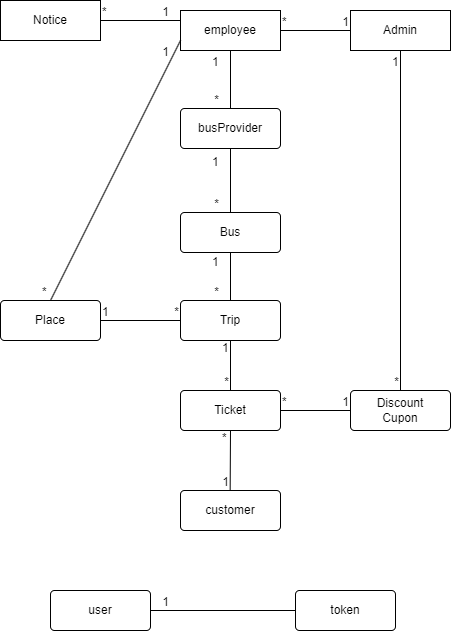

The diagram above was exported from draw.io. Its source (the exported page's mxGraphModel, read from the mxfile embedded in the PNG):
<mxGraphModel dx="1658" dy="820" grid="1" gridSize="10" guides="1" tooltips="1" connect="1" arrows="1" fold="1" page="1" pageScale="1" pageWidth="850" pageHeight="1100" math="0" shadow="0" extFonts="Permanent Marker^https://fonts.googleapis.com/css?family=Permanent+Marker">
  <root>
    <mxCell id="0" />
    <mxCell id="1" parent="0" />
    <mxCell id="iqOgjXdFHUQfgh5M2iP7-1" value="Admin" style="whiteSpace=wrap;html=1;align=center;" parent="1" vertex="1">
      <mxGeometry x="480" y="280" width="100" height="40" as="geometry" />
    </mxCell>
    <mxCell id="iqOgjXdFHUQfgh5M2iP7-2" value="employee" style="whiteSpace=wrap;html=1;align=center;" parent="1" vertex="1">
      <mxGeometry x="310" y="280" width="100" height="40" as="geometry" />
    </mxCell>
    <mxCell id="iqOgjXdFHUQfgh5M2iP7-3" value="Discount&lt;br style=&quot;border-color: var(--border-color);&quot;&gt;Cupon" style="rounded=1;arcSize=10;whiteSpace=wrap;html=1;align=center;" parent="1" vertex="1">
      <mxGeometry x="480" y="660" width="100" height="40" as="geometry" />
    </mxCell>
    <mxCell id="iqOgjXdFHUQfgh5M2iP7-4" value="busProvider" style="rounded=1;arcSize=10;whiteSpace=wrap;html=1;align=center;" parent="1" vertex="1">
      <mxGeometry x="310" y="378" width="100" height="40" as="geometry" />
    </mxCell>
    <mxCell id="lY5ZddusULUBMC3XT2H9-2" value="Bus" style="rounded=1;arcSize=10;whiteSpace=wrap;html=1;align=center;" parent="1" vertex="1">
      <mxGeometry x="310" y="482" width="100" height="40" as="geometry" />
    </mxCell>
    <mxCell id="lY5ZddusULUBMC3XT2H9-3" value="Ticket" style="rounded=1;arcSize=10;whiteSpace=wrap;html=1;align=center;" parent="1" vertex="1">
      <mxGeometry x="310" y="660" width="100" height="40" as="geometry" />
    </mxCell>
    <mxCell id="lY5ZddusULUBMC3XT2H9-4" value="customer" style="rounded=1;arcSize=10;whiteSpace=wrap;html=1;align=center;" parent="1" vertex="1">
      <mxGeometry x="310" y="760" width="100" height="40" as="geometry" />
    </mxCell>
    <mxCell id="lY5ZddusULUBMC3XT2H9-5" value="Trip" style="rounded=1;arcSize=10;whiteSpace=wrap;html=1;align=center;" parent="1" vertex="1">
      <mxGeometry x="310" y="570" width="100" height="40" as="geometry" />
    </mxCell>
    <mxCell id="lY5ZddusULUBMC3XT2H9-7" value="" style="endArrow=none;html=1;rounded=0;exitX=1;exitY=0.5;exitDx=0;exitDy=0;entryX=0;entryY=0.5;entryDx=0;entryDy=0;" parent="1" source="lY5ZddusULUBMC3XT2H9-3" target="iqOgjXdFHUQfgh5M2iP7-3" edge="1">
      <mxGeometry relative="1" as="geometry">
        <mxPoint x="440" y="620" as="sourcePoint" />
        <mxPoint x="600" y="620" as="targetPoint" />
      </mxGeometry>
    </mxCell>
    <mxCell id="lY5ZddusULUBMC3XT2H9-8" value="*" style="resizable=0;html=1;whiteSpace=wrap;align=left;verticalAlign=bottom;" parent="lY5ZddusULUBMC3XT2H9-7" connectable="0" vertex="1">
      <mxGeometry x="-1" relative="1" as="geometry" />
    </mxCell>
    <mxCell id="lY5ZddusULUBMC3XT2H9-9" value="1" style="resizable=0;html=1;whiteSpace=wrap;align=right;verticalAlign=bottom;" parent="lY5ZddusULUBMC3XT2H9-7" connectable="0" vertex="1">
      <mxGeometry x="1" relative="1" as="geometry" />
    </mxCell>
    <mxCell id="lY5ZddusULUBMC3XT2H9-15" value="" style="endArrow=none;html=1;rounded=0;exitX=0.5;exitY=1;exitDx=0;exitDy=0;entryX=0.5;entryY=0;entryDx=0;entryDy=0;" parent="1" source="lY5ZddusULUBMC3XT2H9-5" target="lY5ZddusULUBMC3XT2H9-3" edge="1">
      <mxGeometry relative="1" as="geometry">
        <mxPoint x="360" y="620" as="sourcePoint" />
        <mxPoint x="520" y="620" as="targetPoint" />
      </mxGeometry>
    </mxCell>
    <mxCell id="lY5ZddusULUBMC3XT2H9-16" value="1" style="resizable=0;html=1;whiteSpace=wrap;align=left;verticalAlign=bottom;" parent="lY5ZddusULUBMC3XT2H9-15" connectable="0" vertex="1">
      <mxGeometry x="-1" relative="1" as="geometry">
        <mxPoint x="-10" y="16" as="offset" />
      </mxGeometry>
    </mxCell>
    <mxCell id="lY5ZddusULUBMC3XT2H9-17" value="*" style="resizable=0;html=1;whiteSpace=wrap;align=right;verticalAlign=bottom;" parent="lY5ZddusULUBMC3XT2H9-15" connectable="0" vertex="1">
      <mxGeometry x="1" relative="1" as="geometry" />
    </mxCell>
    <mxCell id="lY5ZddusULUBMC3XT2H9-18" value="" style="endArrow=none;html=1;rounded=0;exitX=0.5;exitY=1;exitDx=0;exitDy=0;entryX=0.5;entryY=0;entryDx=0;entryDy=0;" parent="1" source="lY5ZddusULUBMC3XT2H9-2" target="lY5ZddusULUBMC3XT2H9-5" edge="1">
      <mxGeometry relative="1" as="geometry">
        <mxPoint x="350" y="550" as="sourcePoint" />
        <mxPoint x="510" y="550" as="targetPoint" />
      </mxGeometry>
    </mxCell>
    <mxCell id="lY5ZddusULUBMC3XT2H9-19" value="1" style="resizable=0;html=1;whiteSpace=wrap;align=left;verticalAlign=bottom;" parent="lY5ZddusULUBMC3XT2H9-18" connectable="0" vertex="1">
      <mxGeometry x="-1" relative="1" as="geometry">
        <mxPoint x="-20" y="18" as="offset" />
      </mxGeometry>
    </mxCell>
    <mxCell id="lY5ZddusULUBMC3XT2H9-20" value="*" style="resizable=0;html=1;whiteSpace=wrap;align=right;verticalAlign=bottom;" parent="lY5ZddusULUBMC3XT2H9-18" connectable="0" vertex="1">
      <mxGeometry x="1" relative="1" as="geometry">
        <mxPoint x="-10" as="offset" />
      </mxGeometry>
    </mxCell>
    <mxCell id="lY5ZddusULUBMC3XT2H9-21" value="" style="endArrow=none;html=1;rounded=0;exitX=0.5;exitY=1;exitDx=0;exitDy=0;entryX=0.5;entryY=0;entryDx=0;entryDy=0;" parent="1" source="iqOgjXdFHUQfgh5M2iP7-4" target="lY5ZddusULUBMC3XT2H9-2" edge="1">
      <mxGeometry relative="1" as="geometry">
        <mxPoint x="370" y="450" as="sourcePoint" />
        <mxPoint x="530" y="450" as="targetPoint" />
      </mxGeometry>
    </mxCell>
    <mxCell id="lY5ZddusULUBMC3XT2H9-22" value="1" style="resizable=0;html=1;whiteSpace=wrap;align=left;verticalAlign=bottom;" parent="lY5ZddusULUBMC3XT2H9-21" connectable="0" vertex="1">
      <mxGeometry x="-1" relative="1" as="geometry">
        <mxPoint x="-20" y="22" as="offset" />
      </mxGeometry>
    </mxCell>
    <mxCell id="lY5ZddusULUBMC3XT2H9-23" value="*" style="resizable=0;html=1;whiteSpace=wrap;align=right;verticalAlign=bottom;" parent="lY5ZddusULUBMC3XT2H9-21" connectable="0" vertex="1">
      <mxGeometry x="1" relative="1" as="geometry">
        <mxPoint x="-10" as="offset" />
      </mxGeometry>
    </mxCell>
    <mxCell id="lY5ZddusULUBMC3XT2H9-24" value="" style="endArrow=none;html=1;rounded=0;exitX=0.5;exitY=1;exitDx=0;exitDy=0;entryX=0.5;entryY=0;entryDx=0;entryDy=0;" parent="1" source="iqOgjXdFHUQfgh5M2iP7-2" target="iqOgjXdFHUQfgh5M2iP7-4" edge="1">
      <mxGeometry relative="1" as="geometry">
        <mxPoint x="410" y="360" as="sourcePoint" />
        <mxPoint x="570" y="360" as="targetPoint" />
      </mxGeometry>
    </mxCell>
    <mxCell id="lY5ZddusULUBMC3XT2H9-25" value="1" style="resizable=0;html=1;whiteSpace=wrap;align=left;verticalAlign=bottom;" parent="lY5ZddusULUBMC3XT2H9-24" connectable="0" vertex="1">
      <mxGeometry x="-1" relative="1" as="geometry">
        <mxPoint x="-20" y="20" as="offset" />
      </mxGeometry>
    </mxCell>
    <mxCell id="lY5ZddusULUBMC3XT2H9-26" value="*" style="resizable=0;html=1;whiteSpace=wrap;align=right;verticalAlign=bottom;" parent="lY5ZddusULUBMC3XT2H9-24" connectable="0" vertex="1">
      <mxGeometry x="1" relative="1" as="geometry">
        <mxPoint x="-10" as="offset" />
      </mxGeometry>
    </mxCell>
    <mxCell id="lY5ZddusULUBMC3XT2H9-31" value="" style="endArrow=none;html=1;rounded=0;exitX=0.5;exitY=1;exitDx=0;exitDy=0;entryX=0.5;entryY=0;entryDx=0;entryDy=0;" parent="1" source="lY5ZddusULUBMC3XT2H9-3" edge="1">
      <mxGeometry relative="1" as="geometry">
        <mxPoint x="359.65999999999997" y="710" as="sourcePoint" />
        <mxPoint x="359.65999999999997" y="760" as="targetPoint" />
        <Array as="points">
          <mxPoint x="359.65999999999997" y="760" />
        </Array>
      </mxGeometry>
    </mxCell>
    <mxCell id="lY5ZddusULUBMC3XT2H9-32" value="*" style="resizable=0;html=1;whiteSpace=wrap;align=left;verticalAlign=bottom;" parent="lY5ZddusULUBMC3XT2H9-31" connectable="0" vertex="1">
      <mxGeometry x="-1" relative="1" as="geometry">
        <mxPoint x="-10" y="16" as="offset" />
      </mxGeometry>
    </mxCell>
    <mxCell id="lY5ZddusULUBMC3XT2H9-33" value="1" style="resizable=0;html=1;whiteSpace=wrap;align=right;verticalAlign=bottom;" parent="lY5ZddusULUBMC3XT2H9-31" connectable="0" vertex="1">
      <mxGeometry x="1" relative="1" as="geometry" />
    </mxCell>
    <mxCell id="NtLUO8HvbD7dbvuK96dG-4" value="" style="endArrow=none;html=1;rounded=0;exitX=1;exitY=0.5;exitDx=0;exitDy=0;entryX=0;entryY=0.5;entryDx=0;entryDy=0;" parent="1" source="iqOgjXdFHUQfgh5M2iP7-2" target="iqOgjXdFHUQfgh5M2iP7-1" edge="1">
      <mxGeometry relative="1" as="geometry">
        <mxPoint x="430" y="340" as="sourcePoint" />
        <mxPoint x="590" y="340" as="targetPoint" />
      </mxGeometry>
    </mxCell>
    <mxCell id="NtLUO8HvbD7dbvuK96dG-5" value="*" style="resizable=0;html=1;whiteSpace=wrap;align=left;verticalAlign=bottom;" parent="NtLUO8HvbD7dbvuK96dG-4" connectable="0" vertex="1">
      <mxGeometry x="-1" relative="1" as="geometry" />
    </mxCell>
    <mxCell id="NtLUO8HvbD7dbvuK96dG-6" value="1" style="resizable=0;html=1;whiteSpace=wrap;align=right;verticalAlign=bottom;" parent="NtLUO8HvbD7dbvuK96dG-4" connectable="0" vertex="1">
      <mxGeometry x="1" relative="1" as="geometry" />
    </mxCell>
    <mxCell id="NtLUO8HvbD7dbvuK96dG-8" value="" style="endArrow=none;html=1;rounded=0;exitX=0.5;exitY=1;exitDx=0;exitDy=0;entryX=0.5;entryY=0;entryDx=0;entryDy=0;" parent="1" source="iqOgjXdFHUQfgh5M2iP7-1" target="iqOgjXdFHUQfgh5M2iP7-3" edge="1">
      <mxGeometry relative="1" as="geometry">
        <mxPoint x="620" y="360" as="sourcePoint" />
        <mxPoint x="530" y="380.0000000000001" as="targetPoint" />
      </mxGeometry>
    </mxCell>
    <mxCell id="NtLUO8HvbD7dbvuK96dG-9" value="1" style="resizable=0;html=1;whiteSpace=wrap;align=left;verticalAlign=bottom;" parent="NtLUO8HvbD7dbvuK96dG-8" connectable="0" vertex="1">
      <mxGeometry x="-1" relative="1" as="geometry">
        <mxPoint x="-10" y="20" as="offset" />
      </mxGeometry>
    </mxCell>
    <mxCell id="NtLUO8HvbD7dbvuK96dG-10" value="*" style="resizable=0;html=1;whiteSpace=wrap;align=right;verticalAlign=bottom;" parent="NtLUO8HvbD7dbvuK96dG-8" connectable="0" vertex="1">
      <mxGeometry x="1" relative="1" as="geometry" />
    </mxCell>
    <mxCell id="NtLUO8HvbD7dbvuK96dG-11" value="Notice" style="whiteSpace=wrap;html=1;align=center;" parent="1" vertex="1">
      <mxGeometry x="130" y="270" width="100" height="40" as="geometry" />
    </mxCell>
    <mxCell id="NtLUO8HvbD7dbvuK96dG-12" value="" style="endArrow=none;html=1;rounded=0;entryX=0;entryY=0.25;entryDx=0;entryDy=0;exitX=1;exitY=0.5;exitDx=0;exitDy=0;" parent="1" source="NtLUO8HvbD7dbvuK96dG-11" target="iqOgjXdFHUQfgh5M2iP7-2" edge="1">
      <mxGeometry relative="1" as="geometry">
        <mxPoint x="250" y="300" as="sourcePoint" />
        <mxPoint x="300" y="299.66" as="targetPoint" />
      </mxGeometry>
    </mxCell>
    <mxCell id="NtLUO8HvbD7dbvuK96dG-13" value="*" style="resizable=0;html=1;whiteSpace=wrap;align=left;verticalAlign=bottom;" parent="NtLUO8HvbD7dbvuK96dG-12" connectable="0" vertex="1">
      <mxGeometry x="-1" relative="1" as="geometry" />
    </mxCell>
    <mxCell id="NtLUO8HvbD7dbvuK96dG-14" value="1" style="resizable=0;html=1;whiteSpace=wrap;align=right;verticalAlign=bottom;" parent="NtLUO8HvbD7dbvuK96dG-12" connectable="0" vertex="1">
      <mxGeometry x="1" relative="1" as="geometry">
        <mxPoint x="-10" as="offset" />
      </mxGeometry>
    </mxCell>
    <mxCell id="NtLUO8HvbD7dbvuK96dG-16" value="Place" style="rounded=1;arcSize=10;whiteSpace=wrap;html=1;align=center;" parent="1" vertex="1">
      <mxGeometry x="130" y="570" width="100" height="40" as="geometry" />
    </mxCell>
    <mxCell id="NtLUO8HvbD7dbvuK96dG-17" value="" style="endArrow=none;html=1;rounded=0;entryX=0;entryY=0.5;entryDx=0;entryDy=0;exitX=1;exitY=0.5;exitDx=0;exitDy=0;" parent="1" source="NtLUO8HvbD7dbvuK96dG-16" target="lY5ZddusULUBMC3XT2H9-5" edge="1">
      <mxGeometry relative="1" as="geometry">
        <mxPoint x="110" y="750" as="sourcePoint" />
        <mxPoint x="270" y="750" as="targetPoint" />
      </mxGeometry>
    </mxCell>
    <mxCell id="NtLUO8HvbD7dbvuK96dG-18" value="1" style="resizable=0;html=1;whiteSpace=wrap;align=left;verticalAlign=bottom;" parent="NtLUO8HvbD7dbvuK96dG-17" connectable="0" vertex="1">
      <mxGeometry x="-1" relative="1" as="geometry" />
    </mxCell>
    <mxCell id="NtLUO8HvbD7dbvuK96dG-19" value="*" style="resizable=0;html=1;whiteSpace=wrap;align=right;verticalAlign=bottom;" parent="NtLUO8HvbD7dbvuK96dG-17" connectable="0" vertex="1">
      <mxGeometry x="1" relative="1" as="geometry" />
    </mxCell>
    <mxCell id="NtLUO8HvbD7dbvuK96dG-20" value="" style="endArrow=none;html=1;rounded=0;entryX=0;entryY=0.75;entryDx=0;entryDy=0;exitX=0.5;exitY=0;exitDx=0;exitDy=0;" parent="1" source="NtLUO8HvbD7dbvuK96dG-16" target="iqOgjXdFHUQfgh5M2iP7-2" edge="1">
      <mxGeometry relative="1" as="geometry">
        <mxPoint x="110" y="460" as="sourcePoint" />
        <mxPoint x="270" y="460" as="targetPoint" />
      </mxGeometry>
    </mxCell>
    <mxCell id="NtLUO8HvbD7dbvuK96dG-21" value="*" style="resizable=0;html=1;whiteSpace=wrap;align=left;verticalAlign=bottom;" parent="NtLUO8HvbD7dbvuK96dG-20" connectable="0" vertex="1">
      <mxGeometry x="-1" relative="1" as="geometry">
        <mxPoint x="-10" as="offset" />
      </mxGeometry>
    </mxCell>
    <mxCell id="NtLUO8HvbD7dbvuK96dG-22" value="1" style="resizable=0;html=1;whiteSpace=wrap;align=right;verticalAlign=bottom;" parent="NtLUO8HvbD7dbvuK96dG-20" connectable="0" vertex="1">
      <mxGeometry x="1" relative="1" as="geometry">
        <mxPoint x="-10" y="20" as="offset" />
      </mxGeometry>
    </mxCell>
    <mxCell id="Rz59hwkiThjn_wcuc6yz-5" value="user" style="rounded=1;arcSize=10;whiteSpace=wrap;html=1;align=center;" parent="1" vertex="1">
      <mxGeometry x="180" y="860" width="100" height="40" as="geometry" />
    </mxCell>
    <mxCell id="Rz59hwkiThjn_wcuc6yz-6" value="token" style="rounded=1;arcSize=10;whiteSpace=wrap;html=1;align=center;" parent="1" vertex="1">
      <mxGeometry x="425" y="860" width="100" height="40" as="geometry" />
    </mxCell>
    <mxCell id="Rz59hwkiThjn_wcuc6yz-10" value="" style="endArrow=none;html=1;rounded=0;entryX=1;entryY=0.5;entryDx=0;entryDy=0;exitX=0;exitY=0.5;exitDx=0;exitDy=0;" parent="1" source="Rz59hwkiThjn_wcuc6yz-6" target="Rz59hwkiThjn_wcuc6yz-5" edge="1">
      <mxGeometry relative="1" as="geometry">
        <mxPoint x="320" y="980" as="sourcePoint" />
        <mxPoint x="480" y="980" as="targetPoint" />
      </mxGeometry>
    </mxCell>
    <mxCell id="Rz59hwkiThjn_wcuc6yz-11" value="1" style="resizable=0;html=1;whiteSpace=wrap;align=right;verticalAlign=bottom;" parent="Rz59hwkiThjn_wcuc6yz-10" connectable="0" vertex="1">
      <mxGeometry x="1" relative="1" as="geometry">
        <mxPoint x="20" as="offset" />
      </mxGeometry>
    </mxCell>
  </root>
</mxGraphModel>